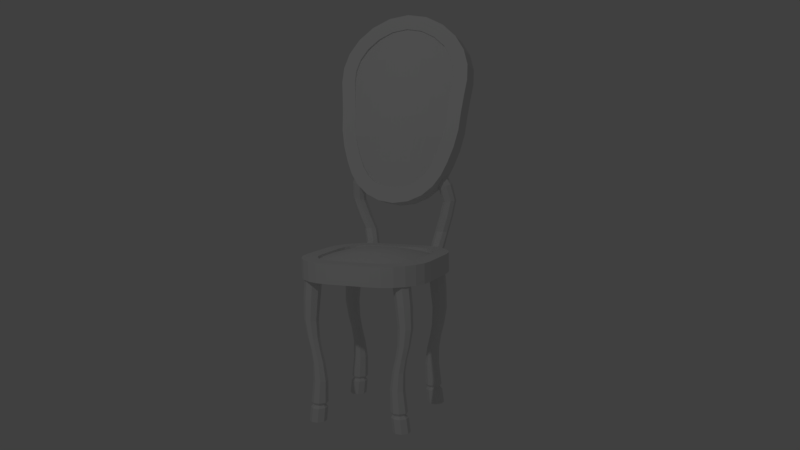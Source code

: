 # Source: tuoli.blend  (saved by Blender 2.77.0; exported with 4.5.12 LTS)
import bpy
from mathutils import Matrix  # noqa: F401  (used for matrix-valued properties, if any)

bpy.ops.wm.read_factory_settings(use_empty=True)
scene = bpy.context.scene
scene.name = 'Scene'

# ---- collections
col_collection_1 = bpy.data.collections.new('Collection 1'); scene.collection.children.link(col_collection_1)

# ---- materials (node trees are filled in below, after node groups)
mat_material = bpy.data.materials.new('Material')
mat_material.alpha_threshold = 0.0
mat_material.use_transparent_shadow = False
mat_material.roughness = 0.5
mat_material.line_color = (0.0, 0.0, 0.0, 1.0)

# ---- material node trees

# ---- world
world_world = bpy.data.worlds.new('World'); scene.world = world_world
world_world.color = (0.05088, 0.05088, 0.05088)
world_world.use_sun_shadow = False
world_world.sun_shadow_jitter_overblur = 0.0
world_world.cycles.sampling_method = 'MANUAL'

# ---- cameras
cam_camera = bpy.data.cameras.new('Camera')
cam_camera.clip_end = 100.0
cam_camera.lens = 35.0
cam_camera.sensor_width = 32.0
cam_camera.sensor_height = 18.0
cam_camera.ortho_scale = 7.314
cam_camera.dof.focus_distance = 0.0
cam_camera.dof.aperture_fstop = 128.0

# ---- lights
light_lamp = bpy.data.lights.new('Lamp', 'POINT')
light_lamp.transmission_factor = 0.0
light_lamp.cutoff_distance = 30.0
light_lamp.energy = 100.0
light_lamp.shadow_buffer_clip_start = 1.001
light_lamp.shadow_soft_size = 0.1
light_lamp.shadow_maximum_resolution = 0.006
light_lamp.use_absolute_resolution = True

# ---- meshes
me_grid_001 = bpy.data.meshes.new('Grid.001')
me_grid_001.from_pydata([(-0.4503, -1.693, 0.004893), (-0.3503, -1.693, 0.01668), (-0.2502, -1.693, 0.02771), (-0.1501, -1.693, 0.0355), (-0.05004, -1.693, 0.0383), (0.05004, -1.693, 0.0383), (0.1501, -1.693, 0.0355), (0.2502, -1.693, 0.02771), (0.3503, -1.693, 0.01668), (0.4503, -1.693, 0.004893), (-0.5947, -1.485, 0.01413), (-0.463, -1.484, 0.03543), (-0.3311, -1.484, 0.05476), (-0.1988, -1.484, 0.06828), (-0.06629, -1.484, 0.07315), (0.06629, -1.484, 0.07315), (0.1988, -1.484, 0.06828), (0.3311, -1.484, 0.05476), (0.463, -1.484, 0.03543), (0.5947, -1.485, 0.01413), (-0.8762, -1.08, 0.03064), (-0.6824, -1.079, 0.06899), (-0.4881, -1.078, 0.1035), (-0.2932, -1.077, 0.1279), (-0.09778, -1.077, 0.1368), (0.09778, -1.077, 0.1368), (0.2932, -1.077, 0.1279), (0.4881, -1.078, 0.1035), (0.6824, -1.079, 0.06899), (0.8762, -1.08, 0.03064), (-1.068, -0.5723, 0.05042), (-0.8308, -0.5719, 0.1028), (-0.5936, -0.5715, 0.1501), (-0.3563, -0.5712, 0.1839), (-0.1188, -0.5711, 0.1965), (0.1188, -0.5711, 0.1965), (0.3563, -0.5712, 0.1839), (0.5936, -0.5715, 0.1501), (0.8308, -0.5719, 0.1028), (1.068, -0.5723, 0.05042), (-1.076, -0.1881, 0.0573), (-0.8365, -0.1881, 0.1121), (-0.5975, -0.1881, 0.1617), (-0.3585, -0.1881, 0.1976), (-0.1195, -0.1881, 0.2114), (0.1195, -0.1881, 0.2114), (0.3585, -0.1881, 0.1976), (0.5975, -0.1881, 0.1617), (0.8365, -0.1881, 0.1121), (1.076, -0.1881, 0.0573), (-1.076, 0.1881, 0.0573), (-0.8365, 0.1881, 0.1121), (-0.5975, 0.1881, 0.1617), (-0.3585, 0.1881, 0.1976), (-0.1195, 0.1881, 0.2114), (0.1195, 0.1881, 0.2114), (0.3585, 0.1881, 0.1976), (0.5975, 0.1881, 0.1617), (0.8365, 0.1881, 0.1121), (1.076, 0.1881, 0.0573), (-1.076, 0.5642, 0.0506), (-0.8365, 0.5642, 0.1034), (-0.5975, 0.5642, 0.1509), (-0.3585, 0.5642, 0.1849), (-0.1195, 0.5642, 0.1976), (0.1195, 0.5642, 0.1976), (0.3585, 0.5642, 0.1849), (0.5975, 0.5642, 0.1509), (0.8365, 0.5642, 0.1034), (1.076, 0.5642, 0.0506), (-1.076, 0.9403, 0.03201), (-0.8365, 0.9403, 0.07901), (-0.5975, 0.9403, 0.1212), (-0.3585, 0.9403, 0.1509), (-0.1195, 0.9403, 0.1617), (0.1195, 0.9403, 0.1617), (0.3585, 0.9403, 0.1509), (0.5975, 0.9403, 0.1212), (0.8365, 0.9403, 0.07901), (1.076, 0.9403, 0.03201), (-0.8161, 1.407, 0.01023), (-0.6357, 1.407, 0.03947), (-0.4548, 1.406, 0.06602), (-0.2732, 1.406, 0.08462), (-0.09111, 1.406, 0.09132), (0.09111, 1.406, 0.09132), (0.2732, 1.406, 0.08462), (0.4548, 1.406, 0.06602), (0.6357, 1.407, 0.03947), (0.8161, 1.407, 0.01023), (-0.4606, 1.693, 0.004441), (-0.3583, 1.693, 0.0165), (-0.2559, 1.693, 0.02778), (-0.1535, 1.693, 0.03575), (-0.05118, 1.693, 0.03862), (0.05118, 1.693, 0.03862), (0.1535, 1.693, 0.03575), (0.2559, 1.693, 0.02778), (0.3583, 1.693, 0.0165), (0.4606, 1.693, 0.004441)], [], [(0, 1, 11, 10), (1, 2, 12, 11), (2, 3, 13, 12), (3, 4, 14, 13), (4, 5, 15, 14), (5, 6, 16, 15), (6, 7, 17, 16), (7, 8, 18, 17), (8, 9, 19, 18), (10, 11, 21, 20), (11, 12, 22, 21), (12, 13, 23, 22), (13, 14, 24, 23), (14, 15, 25, 24), (15, 16, 26, 25), (16, 17, 27, 26), (17, 18, 28, 27), (18, 19, 29, 28), (20, 21, 31, 30), (21, 22, 32, 31), (22, 23, 33, 32), (23, 24, 34, 33), (24, 25, 35, 34), (25, 26, 36, 35), (26, 27, 37, 36), (27, 28, 38, 37), (28, 29, 39, 38), (30, 31, 41, 40), (31, 32, 42, 41), (32, 33, 43, 42), (33, 34, 44, 43), (34, 35, 45, 44), (35, 36, 46, 45), (36, 37, 47, 46), (37, 38, 48, 47), (38, 39, 49, 48), (40, 41, 51, 50), (41, 42, 52, 51), (42, 43, 53, 52), (43, 44, 54, 53), (44, 45, 55, 54), (45, 46, 56, 55), (46, 47, 57, 56), (47, 48, 58, 57), (48, 49, 59, 58), (50, 51, 61, 60), (51, 52, 62, 61), (52, 53, 63, 62), (53, 54, 64, 63), (54, 55, 65, 64), (55, 56, 66, 65), (56, 57, 67, 66), (57, 58, 68, 67), (58, 59, 69, 68), (60, 61, 71, 70), (61, 62, 72, 71), (62, 63, 73, 72), (63, 64, 74, 73), (64, 65, 75, 74), (65, 66, 76, 75), (66, 67, 77, 76), (67, 68, 78, 77), (68, 69, 79, 78), (70, 71, 81, 80), (71, 72, 82, 81), (72, 73, 83, 82), (73, 74, 84, 83), (74, 75, 85, 84), (75, 76, 86, 85), (76, 77, 87, 86), (77, 78, 88, 87), (78, 79, 89, 88), (80, 81, 91, 90), (81, 82, 92, 91), (82, 83, 93, 92), (83, 84, 94, 93), (84, 85, 95, 94), (85, 86, 96, 95), (86, 87, 97, 96), (87, 88, 98, 97), (88, 89, 99, 98)])
me_grid_001.use_remesh_preserve_volume = False
me_grid_001.use_remesh_preserve_attributes = False
me_grid_001.use_mirror_vertex_groups = False
me_grid_001.update()
me_cylinder = bpy.data.meshes.new('Cylinder')
me_cylinder.from_pydata([(-1.002e-07, -0.1573, -0.2194), (7.105e-15, 0.1573, -0.4491), (0.1824, -0.1573, -0.1937), (0.246, 0.1573, -0.4144), (0.3403, -0.1573, -0.123), (0.4624, 0.1573, -0.3175), (0.4628, -0.1573, -0.01993), (0.6318, 0.1573, -0.175), (0.5542, -0.1573, 0.1098), (0.7527, 0.1573, -0.003208), (0.6294, -0.1573, 0.2776), (0.8411, 0.1573, 0.1938), (0.7043, -0.1573, 0.4946), (0.9239, 0.1573, 0.4337), (0.7551, -0.1573, 0.7343), (0.9808, 0.1573, 0.7019), (0.7755, -0.1573, 1.002), (1.002, 0.1573, 0.9815), (0.8037, -0.1573, 1.265), (1.03, 0.1573, 1.239), (0.8329, -0.1573, 1.492), (1.061, 0.1573, 1.483), (0.8238, -0.1573, 1.676), (1.049, 0.1573, 1.719), (0.7655, -0.1573, 1.849), (0.9709, 0.1573, 1.952), (0.6475, -0.1573, 2.02), (0.8178, 0.1573, 2.174), (0.4686, -0.1573, 2.172), (0.5934, 0.1573, 2.365), (0.2448, -0.1573, 2.279), (0.3125, 0.1573, 2.499), (-1.523e-07, -0.1573, 2.317), (-3.258e-07, 0.1573, 2.547), (-0.2448, -0.1573, 2.279), (-0.3125, 0.1573, 2.499), (-0.4686, -0.1573, 2.172), (-0.5934, 0.1573, 2.365), (-0.6475, -0.1573, 2.02), (-0.8178, 0.1573, 2.174), (-0.7655, -0.1573, 1.849), (-0.9709, 0.1573, 1.952), (-0.8238, -0.1573, 1.676), (-1.049, 0.1573, 1.719), (-0.8329, -0.1573, 1.492), (-1.061, 0.1573, 1.483), (-0.8037, -0.1573, 1.265), (-1.03, 0.1573, 1.239), (-0.7755, -0.1573, 1.002), (-1.002, 0.1573, 0.9815), (-0.7551, -0.1573, 0.7343), (-0.9808, 0.1573, 0.7019), (-0.7043, -0.1573, 0.4946), (-0.9239, 0.1573, 0.4337), (-0.6294, -0.1573, 0.2776), (-0.8411, 0.1573, 0.1938), (-0.5542, -0.1573, 0.1098), (-0.7527, 0.1573, -0.003209), (-0.4628, -0.1573, -0.01993), (-0.6318, 0.1573, -0.175), (-0.3403, -0.1573, -0.123), (-0.4624, 0.1573, -0.3175), (-0.1824, -0.1573, -0.1937), (-0.246, 0.1573, -0.4144), (7.105e-15, -0.1573, -0.4491), (0.246, -0.1573, -0.4144), (0.4624, -0.1573, -0.3175), (0.6318, -0.1573, -0.175), (0.7527, -0.1573, -0.003208), (0.8411, -0.1573, 0.1938), (0.9239, -0.1573, 0.4337), (0.9808, -0.1573, 0.7019), (1.002, -0.1573, 0.9815), (1.03, -0.1573, 1.239), (1.061, -0.1573, 1.483), (1.049, -0.1573, 1.719), (0.9709, -0.1573, 1.952), (0.8178, -0.1573, 2.174), (0.5934, -0.1573, 2.365), (0.3125, -0.1573, 2.499), (-3.258e-07, -0.1573, 2.547), (-0.3125, -0.1573, 2.499), (-0.5934, -0.1573, 2.365), (-0.8178, -0.1573, 2.174), (-0.9709, -0.1573, 1.952), (-1.049, -0.1573, 1.719), (-1.061, -0.1573, 1.483), (-1.03, -0.1573, 1.239), (-1.002, -0.1573, 0.9815), (-0.9808, -0.1573, 0.7019), (-0.9239, -0.1573, 0.4337), (-0.8411, -0.1573, 0.1938), (-0.7527, -0.1573, -0.003209), (-0.6318, -0.1573, -0.175), (-0.4624, -0.1573, -0.3175), (-0.246, -0.1573, -0.4144), (-1.005e-07, -0.06203, -0.2194), (0.1824, -0.06203, -0.1937), (0.3403, -0.06203, -0.123), (0.4628, -0.06203, -0.01993), (0.5542, -0.06203, 0.1098), (0.6294, -0.06203, 0.2776), (0.7043, -0.06203, 0.4946), (0.7551, -0.06203, 0.7343), (0.7755, -0.06203, 1.002), (0.8037, -0.06203, 1.265), (0.8329, -0.06203, 1.492), (0.8238, -0.06203, 1.676), (0.7655, -0.06203, 1.849), (0.6475, -0.06203, 2.02), (0.4686, -0.06203, 2.172), (0.2448, -0.06203, 2.279), (-1.525e-07, -0.06203, 2.317), (-0.2448, -0.06203, 2.279), (-0.4686, -0.06203, 2.172), (-0.6475, -0.06203, 2.02), (-0.7655, -0.06203, 1.849), (-0.8238, -0.06203, 1.676), (-0.8329, -0.06203, 1.492), (-0.8037, -0.06203, 1.265), (-0.7755, -0.06203, 1.002), (-0.7551, -0.06203, 0.7343), (-0.7043, -0.06203, 0.4946), (-0.6294, -0.06203, 0.2776), (-0.5542, -0.06203, 0.1098), (-0.4628, -0.06203, -0.01993), (-0.3403, -0.06203, -0.123), (-0.1824, -0.06203, -0.1937)], [], [(64, 1, 3, 65), (65, 3, 5, 66), (66, 5, 7, 67), (67, 7, 9, 68), (68, 9, 11, 69), (69, 11, 13, 70), (70, 13, 15, 71), (71, 15, 17, 72), (72, 17, 19, 73), (73, 19, 21, 74), (74, 21, 23, 75), (75, 23, 25, 76), (76, 25, 27, 77), (77, 27, 29, 78), (78, 29, 31, 79), (79, 31, 33, 80), (80, 33, 35, 81), (81, 35, 37, 82), (82, 37, 39, 83), (83, 39, 41, 84), (84, 41, 43, 85), (85, 43, 45, 86), (86, 45, 47, 87), (87, 47, 49, 88), (88, 49, 51, 89), (89, 51, 53, 90), (90, 53, 55, 91), (91, 55, 57, 92), (92, 57, 59, 93), (93, 59, 61, 94), (3, 1, 63, 61, 59, 57, 55, 53, 51, 49, 47, 45, 43, 41, 39, 37, 35, 33, 31, 29, 27, 25, 23, 21, 19, 17, 15, 13, 11, 9, 7, 5), (94, 61, 63, 95), (95, 63, 1, 64), (34, 36, 114, 113), (2, 0, 64, 65), (4, 2, 65, 66), (6, 4, 66, 67), (8, 6, 67, 68), (10, 8, 68, 69), (12, 10, 69, 70), (14, 12, 70, 71), (16, 14, 71, 72), (18, 16, 72, 73), (20, 18, 73, 74), (22, 20, 74, 75), (24, 22, 75, 76), (26, 24, 76, 77), (28, 26, 77, 78), (30, 28, 78, 79), (32, 30, 79, 80), (34, 32, 80, 81), (36, 34, 81, 82), (38, 36, 82, 83), (40, 38, 83, 84), (42, 40, 84, 85), (44, 42, 85, 86), (46, 44, 86, 87), (48, 46, 87, 88), (50, 48, 88, 89), (52, 50, 89, 90), (54, 52, 90, 91), (56, 54, 91, 92), (58, 56, 92, 93), (60, 58, 93, 94), (62, 60, 94, 95), (0, 62, 95, 64), (96, 97, 98, 99, 100, 101, 102, 103, 104, 105, 106, 107, 108, 109, 110, 111, 112, 113, 114, 115, 116, 117, 118, 119, 120, 121, 122, 123, 124, 125, 126, 127), (8, 10, 101, 100), (62, 0, 96, 127), (36, 38, 115, 114), (10, 12, 102, 101), (38, 40, 116, 115), (12, 14, 103, 102), (40, 42, 117, 116), (14, 16, 104, 103), (42, 44, 118, 117), (16, 18, 105, 104), (44, 46, 119, 118), (18, 20, 106, 105), (46, 48, 120, 119), (20, 22, 107, 106), (48, 50, 121, 120), (22, 24, 108, 107), (50, 52, 122, 121), (24, 26, 109, 108), (52, 54, 123, 122), (26, 28, 110, 109), (0, 2, 97, 96), (54, 56, 124, 123), (28, 30, 111, 110), (2, 4, 98, 97), (56, 58, 125, 124), (30, 32, 112, 111), (4, 6, 99, 98), (58, 60, 126, 125), (32, 34, 113, 112), (6, 8, 100, 99), (60, 62, 127, 126)])
me_cylinder.use_remesh_preserve_volume = False
me_cylinder.use_remesh_preserve_attributes = False
me_cylinder.use_mirror_vertex_groups = False
me_cylinder.update()
me_cube_002 = bpy.data.meshes.new('Cube.002')
me_cube_002.from_pydata([(0.7402, 0.1686, 0.7528), (0.8337, 0.1152, 1.049), (0.7891, 0.01564, 1.331), (0.8493, -0.04872, 1.349), (0.8966, 0.05087, 1.059), (0.8044, 0.105, 0.7556), (0.6992, 0.1535, 0.4723), (0.6388, 0.1018, 0.2202), (0.6152, -0.1197, 0.0838), (0.5465, -0.08295, 0.03097), (0.6612, -0.04801, 1.542), (0.7077, -0.1124, 1.582), (0.5438, -0.02666, -0.04997), (0.6082, 0.01009, -0.1028), (0.7116, 0.1149, 1.585), (0.6629, 0.05057, 1.543), (0.7932, -0.08295, 0.03097), (0.7331, -0.1197, 0.0838), (0.7969, -0.1124, 1.659), (0.8477, -0.04801, 1.703), (0.7261, 0.01009, -0.1028), (0.7905, -0.02666, -0.04997), (0.8494, 0.05057, 1.704), (0.8007, 0.1149, 1.662), (0.6316, 0.2169, 0.4554), (0.5661, 0.1543, 0.1755), (0.8508, 0.1786, 1.349), (0.8915, 0.2782, 1.058), (0.7977, 0.33, 0.7554), (0.686, 0.3652, 0.4236), (0.6151, 0.2825, 0.06802), (0.556, 0.2311, 0.111), (0.6248, 0.3085, 0.4336), (0.737, 0.266, 0.7531), (0.8314, 0.2138, 1.049), (0.7921, 0.1142, 1.332), (1.027, 0.1142, 1.401), (1.069, 0.2138, 1.084), (0.9808, 0.266, 0.7613), (0.8714, 0.3085, 0.4336), (0.8027, 0.2311, 0.111), (0.733, 0.2825, 0.06802), (0.8039, 0.3652, 0.4236), (0.9151, 0.33, 0.7591), (1.006, 0.2782, 1.075), (0.9634, 0.1786, 1.382), (0.9632, -0.04872, 1.383), (1.014, 0.05087, 1.079), (0.9221, 0.105, 0.7603), (0.8171, 0.1535, 0.4723), (0.7567, 0.1018, 0.2202), (0.8128, 0.1543, 0.1755), (0.8783, 0.2169, 0.4554), (0.9842, 0.1686, 0.7619), (1.074, 0.1152, 1.087), (1.025, 0.01564, 1.401), (0.5452, -0.1913, 0.02755), (0.6143, -0.195, 0.09181), (0.6082, -0.182, -0.1351), (0.5438, -0.1857, -0.07088), (0.7905, -0.1857, -0.07088), (0.7261, -0.182, -0.1351), (0.7323, -0.195, 0.09181), (0.7918, -0.1913, 0.02755), (0.4658, -0.1124, 1.719), (0.4314, -0.04801, 1.668), (0.4326, 0.05057, 1.67), (0.4687, 0.1149, 1.723), (0.5347, 0.1149, 1.821), (0.5707, 0.05057, 1.874), (0.5695, -0.04801, 1.873), (0.5319, -0.1124, 1.817)], [], [(16, 17, 62, 63), (40, 51, 16, 21), (10, 15, 35, 2), (23, 14, 67, 68), (50, 7, 8, 17), (30, 41, 20, 13), (3, 11, 10, 2), (30, 13, 12, 31), (40, 21, 20, 41), (50, 17, 16, 51), (25, 31, 12, 9), (2, 35, 34, 1), (1, 34, 33, 0), (0, 33, 32, 24), (24, 32, 31, 25), (18, 46, 55, 19), (46, 47, 54, 55), (47, 48, 53, 54), (48, 49, 52, 53), (49, 50, 51, 52), (22, 36, 45, 23), (36, 37, 44, 45), (37, 38, 43, 44), (38, 39, 42, 43), (39, 40, 41, 42), (14, 26, 35, 15), (26, 27, 34, 35), (27, 28, 33, 34), (28, 29, 32, 33), (29, 30, 31, 32), (8, 7, 25, 9), (7, 6, 24, 25), (6, 5, 0, 24), (5, 4, 1, 0), (4, 3, 2, 1), (14, 23, 45, 26), (26, 45, 44, 27), (27, 44, 43, 28), (28, 43, 42, 29), (29, 42, 41, 30), (18, 11, 3, 46), (46, 3, 4, 47), (47, 4, 5, 48), (48, 5, 6, 49), (49, 6, 7, 50), (22, 19, 55, 36), (36, 55, 54, 37), (37, 54, 53, 38), (38, 53, 52, 39), (39, 52, 51, 40), (57, 56, 59, 58, 61, 60, 63, 62), (20, 21, 60, 61), (13, 20, 61, 58), (9, 12, 59, 56), (12, 13, 58, 59), (8, 9, 56, 57), (21, 16, 63, 60), (17, 8, 57, 62), (27, 34, 1, 4, 47, 54, 37, 44), (71, 70, 69, 68, 67, 66, 65, 64), (18, 19, 70, 71), (11, 18, 71, 64), (22, 23, 68, 69), (14, 15, 66, 67), (10, 11, 64, 65), (19, 22, 69, 70), (15, 10, 65, 66)])
me_cube_002.use_remesh_preserve_volume = False
me_cube_002.use_remesh_preserve_attributes = False
me_cube_002.use_mirror_vertex_groups = False
me_cube_002.update()
me_grid = bpy.data.meshes.new('Grid')
me_grid.from_pydata([(-0.9677, -0.9677, -0.06402), (-0.7526, -0.9677, -0.03588), (-0.5376, -0.9677, -0.009524), (-0.3226, -0.9677, 0.00907), (-0.1075, -0.9677, 0.01577), (0.1075, -0.9677, 0.01577), (0.3226, -0.9677, 0.00907), (0.5376, -0.9677, -0.009524), (0.7526, -0.9677, -0.03588), (0.9677, -0.9677, -0.06402), (-0.9677, -0.7526, -0.03588), (-0.7526, -0.7526, 0.002626), (-0.5376, -0.7526, 0.03748), (-0.3226, -0.7526, 0.06182), (-0.1075, -0.7526, 0.07058), (0.1075, -0.7526, 0.07058), (0.3226, -0.7526, 0.06182), (0.5376, -0.7526, 0.03748), (0.7526, -0.7526, 0.002626), (0.9677, -0.7526, -0.03588), (-0.9677, -0.5376, -0.009524), (-0.7526, -0.5376, 0.03748), (-0.5376, -0.5376, 0.07969), (-0.3226, -0.5376, 0.1094), (-0.1075, -0.5376, 0.1201), (0.1075, -0.5376, 0.1201), (0.3226, -0.5376, 0.1094), (0.5376, -0.5376, 0.07969), (0.7526, -0.5376, 0.03748), (0.9677, -0.5376, -0.009524), (-0.9677, -0.3226, 0.00907), (-0.7526, -0.3226, 0.06182), (-0.5376, -0.3226, 0.1094), (-0.3226, -0.3226, 0.1434), (-0.1075, -0.3226, 0.156), (0.1075, -0.3226, 0.156), (0.3226, -0.3226, 0.1434), (0.5376, -0.3226, 0.1094), (0.7526, -0.3226, 0.06182), (0.9677, -0.3226, 0.00907), (-0.9677, -0.1075, 0.01577), (-0.7526, -0.1075, 0.07058), (-0.5376, -0.1075, 0.1201), (-0.3226, -0.1075, 0.156), (-0.1075, -0.1075, 0.1699), (0.1075, -0.1075, 0.1699), (0.3226, -0.1075, 0.156), (0.5376, -0.1075, 0.1201), (0.7526, -0.1075, 0.07058), (0.9677, -0.1075, 0.01577), (-0.9677, 0.1075, 0.01577), (-0.7526, 0.1075, 0.07058), (-0.5376, 0.1075, 0.1201), (-0.3226, 0.1075, 0.156), (-0.1075, 0.1075, 0.1699), (0.1075, 0.1075, 0.1699), (0.3226, 0.1075, 0.156), (0.5376, 0.1075, 0.1201), (0.7526, 0.1075, 0.07058), (0.9677, 0.1075, 0.01577), (-0.9677, 0.3226, 0.00907), (-0.7526, 0.3226, 0.06182), (-0.5376, 0.3226, 0.1094), (-0.3226, 0.3226, 0.1434), (-0.1075, 0.3226, 0.156), (0.1075, 0.3226, 0.156), (0.3226, 0.3226, 0.1434), (0.5376, 0.3226, 0.1094), (0.7526, 0.3226, 0.06182), (0.9677, 0.3226, 0.00907), (-0.9677, 0.5376, -0.009524), (-0.7526, 0.5376, 0.03748), (-0.5376, 0.5376, 0.07969), (-0.3226, 0.5376, 0.1094), (-0.1075, 0.5376, 0.1201), (0.1075, 0.5376, 0.1201), (0.3226, 0.5376, 0.1094), (0.5376, 0.5376, 0.07969), (0.7526, 0.5376, 0.03748), (0.9677, 0.5376, -0.009524), (-0.9677, 0.7526, -0.03588), (-0.7526, 0.7526, 0.002626), (-0.5376, 0.7526, 0.03748), (-0.3226, 0.7526, 0.06182), (-0.1075, 0.7526, 0.07058), (0.1075, 0.7526, 0.07058), (0.3226, 0.7526, 0.06182), (0.5376, 0.7526, 0.03748), (0.7526, 0.7526, 0.002626), (0.9677, 0.7526, -0.03588), (-0.9677, 0.9677, -0.06402), (-0.7526, 0.9677, -0.03588), (-0.5376, 0.9677, -0.009524), (-0.3226, 0.9677, 0.00907), (-0.1075, 0.9677, 0.01577), (0.1075, 0.9677, 0.01577), (0.3226, 0.9677, 0.00907), (0.5376, 0.9677, -0.009524), (0.7526, 0.9677, -0.03588), (0.9677, 0.9677, -0.06402)], [], [(0, 1, 11, 10), (1, 2, 12, 11), (2, 3, 13, 12), (3, 4, 14, 13), (4, 5, 15, 14), (5, 6, 16, 15), (6, 7, 17, 16), (7, 8, 18, 17), (8, 9, 19, 18), (10, 11, 21, 20), (11, 12, 22, 21), (12, 13, 23, 22), (13, 14, 24, 23), (14, 15, 25, 24), (15, 16, 26, 25), (16, 17, 27, 26), (17, 18, 28, 27), (18, 19, 29, 28), (20, 21, 31, 30), (21, 22, 32, 31), (22, 23, 33, 32), (23, 24, 34, 33), (24, 25, 35, 34), (25, 26, 36, 35), (26, 27, 37, 36), (27, 28, 38, 37), (28, 29, 39, 38), (30, 31, 41, 40), (31, 32, 42, 41), (32, 33, 43, 42), (33, 34, 44, 43), (34, 35, 45, 44), (35, 36, 46, 45), (36, 37, 47, 46), (37, 38, 48, 47), (38, 39, 49, 48), (40, 41, 51, 50), (41, 42, 52, 51), (42, 43, 53, 52), (43, 44, 54, 53), (44, 45, 55, 54), (45, 46, 56, 55), (46, 47, 57, 56), (47, 48, 58, 57), (48, 49, 59, 58), (50, 51, 61, 60), (51, 52, 62, 61), (52, 53, 63, 62), (53, 54, 64, 63), (54, 55, 65, 64), (55, 56, 66, 65), (56, 57, 67, 66), (57, 58, 68, 67), (58, 59, 69, 68), (60, 61, 71, 70), (61, 62, 72, 71), (62, 63, 73, 72), (63, 64, 74, 73), (64, 65, 75, 74), (65, 66, 76, 75), (66, 67, 77, 76), (67, 68, 78, 77), (68, 69, 79, 78), (70, 71, 81, 80), (71, 72, 82, 81), (72, 73, 83, 82), (73, 74, 84, 83), (74, 75, 85, 84), (75, 76, 86, 85), (76, 77, 87, 86), (77, 78, 88, 87), (78, 79, 89, 88), (80, 81, 91, 90), (81, 82, 92, 91), (82, 83, 93, 92), (83, 84, 94, 93), (84, 85, 95, 94), (85, 86, 96, 95), (86, 87, 97, 96), (87, 88, 98, 97), (88, 89, 99, 98)])
me_grid.use_remesh_preserve_volume = False
me_grid.use_remesh_preserve_attributes = False
me_grid.use_mirror_vertex_groups = False
me_grid.update()
me_cube_001 = bpy.data.meshes.new('Cube.001')
me_cube_001.from_pydata([(-0.4077, -1.217, -0.1596), (-1.217, -0.4077, -0.1596), (-0.6171, -1.189, -0.1596), (-0.8123, -1.109, -0.1596), (-0.9799, -0.9799, -0.1596), (-1.109, -0.8123, -0.1596), (-1.189, -0.6171, -0.1596), (-0.9297, -0.3888, 0.2024), (-0.3888, -0.9297, 0.2024), (-0.9096, -0.5421, 0.2024), (-0.8576, -0.6675, 0.2024), (-0.7751, -0.7751, 0.2024), (-0.6675, -0.8576, 0.2024), (-0.5421, -0.9096, 0.2024), (-1.217, 0.4077, -0.1596), (-0.4077, 1.217, -0.1596), (-1.189, 0.6171, -0.1596), (-1.109, 0.8123, -0.1596), (-0.9799, 0.9799, -0.1596), (-0.8123, 1.109, -0.1596), (-0.6171, 1.189, -0.1596), (-0.3888, 0.9297, 0.2024), (-0.9297, 0.3888, 0.2024), (-0.5421, 0.9096, 0.2024), (-0.6675, 0.8576, 0.2024), (-0.7751, 0.7751, 0.2024), (-0.8576, 0.6675, 0.2024), (-0.9096, 0.5421, 0.2024), (1.217, -0.4077, -0.1596), (0.4077, -1.217, -0.1596), (1.189, -0.6171, -0.1596), (1.109, -0.8123, -0.1596), (0.9799, -0.9799, -0.1596), (0.8123, -1.109, -0.1596), (0.6171, -1.189, -0.1596), (0.3888, -0.9297, 0.2024), (0.9297, -0.3888, 0.2024), (0.5421, -0.9096, 0.2024), (0.6675, -0.8576, 0.2024), (0.7751, -0.7751, 0.2024), (0.8576, -0.6675, 0.2024), (0.9096, -0.5421, 0.2024), (0.4077, 1.217, -0.1596), (1.217, 0.4077, -0.1596), (0.6171, 1.189, -0.1596), (0.8123, 1.109, -0.1596), (0.9799, 0.9799, -0.1596), (1.109, 0.8123, -0.1596), (1.189, 0.6171, -0.1596), (0.9297, 0.3888, 0.2024), (0.3888, 0.9297, 0.2024), (0.9096, 0.5421, 0.2024), (0.8576, 0.6675, 0.2024), (0.7751, 0.7751, 0.2024), (0.6675, 0.8576, 0.2024), (0.5421, 0.9096, 0.2024), (-0.4077, -1.217, 0.2024), (-0.6171, -1.189, 0.2024), (-0.8123, -1.109, 0.2024), (-0.9799, -0.9799, 0.2024), (-1.109, -0.8123, 0.2024), (-1.189, -0.6171, 0.2024), (-1.217, -0.4077, 0.2024), (-0.6171, 1.189, 0.2024), (-0.4077, 1.217, 0.2024), (-0.8123, 1.109, 0.2024), (-0.9799, 0.9799, 0.2024), (-1.109, 0.8123, 0.2024), (-1.189, 0.6171, 0.2024), (-1.217, 0.4077, 0.2024), (1.189, 0.6171, 0.2024), (1.217, 0.4077, 0.2024), (1.109, 0.8123, 0.2024), (0.9799, 0.9799, 0.2024), (0.8123, 1.109, 0.2024), (0.6171, 1.189, 0.2024), (0.4077, 1.217, 0.2024), (0.6171, -1.189, 0.2024), (0.4077, -1.217, 0.2024), (0.8123, -1.109, 0.2024), (0.9799, -0.9799, 0.2024), (1.109, -0.8123, 0.2024), (1.189, -0.6171, 0.2024), (1.217, -0.4077, 0.2024), (-0.5421, -0.9096, 0.07507), (-0.6675, -0.8576, 0.07507), (-0.5421, 0.9096, 0.07507), (-0.3888, 0.9297, 0.07507), (0.9096, 0.5421, 0.07507), (0.9297, 0.3888, 0.07507), (0.3888, 0.9297, 0.07507), (0.5421, -0.9096, 0.07507), (0.3888, -0.9297, 0.07507), (0.7751, -0.7751, 0.07507), (0.8576, -0.6675, 0.07507), (-0.3888, -0.9297, 0.07507), (-0.7751, -0.7751, 0.07507), (-0.8576, -0.6675, 0.07507), (-0.9096, -0.5421, 0.07507), (-0.9297, -0.3888, 0.07507), (-0.6675, 0.8576, 0.07507), (-0.7751, 0.7751, 0.07507), (-0.8576, 0.6675, 0.07507), (-0.9096, 0.5421, 0.07507), (-0.9297, 0.3888, 0.07507), (0.8576, 0.6675, 0.07507), (0.7751, 0.7751, 0.07507), (0.6675, 0.8576, 0.07507), (0.5421, 0.9096, 0.07507), (0.6675, -0.8576, 0.07507), (0.9096, -0.5421, 0.07507), (0.9297, -0.3888, 0.07507)], [], [(0, 2, 3, 4, 5, 6, 1, 14, 16, 17, 18, 19, 20, 15, 42, 44, 45, 46, 47, 48, 43, 28, 30, 31, 32, 33, 34, 29), (71, 83, 28, 43), (38, 39, 93, 109), (78, 56, 0, 29), (64, 76, 42, 15), (0, 56, 57, 2), (2, 57, 58, 3), (3, 58, 59, 4), (4, 59, 60, 5), (5, 60, 61, 6), (6, 61, 62, 1), (64, 15, 20, 63), (63, 20, 19, 65), (65, 19, 18, 66), (66, 18, 17, 67), (67, 17, 16, 68), (68, 16, 14, 69), (71, 43, 48, 70), (70, 48, 47, 72), (72, 47, 46, 73), (73, 46, 45, 74), (74, 45, 44, 75), (75, 44, 42, 76), (78, 29, 34, 77), (77, 34, 33, 79), (79, 33, 32, 80), (80, 32, 31, 81), (81, 31, 30, 82), (82, 30, 28, 83), (62, 69, 14, 1), (8, 13, 57, 56), (13, 12, 58, 57), (12, 11, 59, 58), (11, 10, 60, 59), (10, 9, 61, 60), (9, 7, 62, 61), (23, 21, 64, 63), (24, 23, 63, 65), (25, 24, 65, 66), (26, 25, 66, 67), (27, 26, 67, 68), (22, 27, 68, 69), (51, 49, 71, 70), (52, 51, 70, 72), (53, 52, 72, 73), (54, 53, 73, 74), (55, 54, 74, 75), (50, 55, 75, 76), (37, 35, 78, 77), (38, 37, 77, 79), (39, 38, 79, 80), (40, 39, 80, 81), (41, 40, 81, 82), (36, 41, 82, 83), (7, 22, 69, 62), (35, 8, 56, 78), (49, 36, 83, 71), (21, 50, 76, 64), (23, 24, 100, 86), (39, 40, 94, 93), (24, 25, 101, 100), (40, 41, 110, 94), (25, 26, 102, 101), (41, 36, 111, 110), (26, 27, 103, 102), (22, 7, 99, 104), (27, 22, 104, 103), (8, 35, 92, 95), (49, 51, 88, 89), (36, 49, 89, 111), (51, 52, 105, 88), (13, 8, 95, 84), (50, 21, 87, 90), (52, 53, 106, 105), (12, 13, 84, 85), (53, 54, 107, 106), (11, 12, 85, 96), (54, 55, 108, 107), (10, 11, 96, 97), (55, 50, 90, 108), (9, 10, 97, 98), (35, 37, 91, 92), (7, 9, 98, 99), (37, 38, 109, 91), (21, 23, 86, 87), (92, 91, 109, 93, 94, 110, 111, 89, 88, 105, 106, 107, 108, 90, 87, 86, 100, 101, 102, 103, 104, 99, 98, 97, 96, 85, 84, 95)])
me_cube_001.use_remesh_preserve_volume = False
me_cube_001.use_remesh_preserve_attributes = False
me_cube_001.use_mirror_vertex_groups = False
me_cube_001.update()
me_cube = bpy.data.meshes.new('Cube')
me_cube.from_pydata([(1.035, -0.7922, 2.262), (0.9496, -0.7073, 2.262), (0.9672, -0.7245, 1.868), (0.9248, -0.7436, 1.547), (0.8693, -0.7526, 1.311), (0.8237, -0.7436, 1.074), (0.8046, -0.7245, 0.7531), (0.8384, -0.7073, 0.3588), (0.8833, -0.7026, 0.0002853), (0.971, -0.7904, 0.0002853), (0.971, -0.9083, 0.0002853), (0.8833, -0.996, 0.0002853), (0.7654, -0.996, 0.0002853), (0.6777, -0.9083, 0.0002853), (0.6777, -0.7904, 0.0002853), (0.7654, -0.7026, 0.0002853), (1.003, -0.7904, 2.621), (0.9157, -0.7026, 2.621), (0.9157, -0.996, 2.621), (1.003, -0.9083, 2.621), (0.7101, -0.9083, 2.621), (0.7978, -0.996, 2.621), (0.7978, -0.7026, 2.621), (0.7101, -0.7904, 2.621), (1.042, -0.7992, 1.868), (0.9879, -0.8068, 1.547), (0.9269, -0.8104, 1.311), (0.8866, -0.8068, 1.074), (0.8793, -0.7992, 0.7531), (0.9234, -0.7922, 0.3588), (0.9234, -0.9064, 0.3588), (0.8793, -0.8995, 0.7531), (0.8866, -0.8918, 1.074), (0.9269, -0.8882, 1.311), (0.9879, -0.8918, 1.547), (1.042, -0.8995, 1.868), (1.035, -0.9064, 2.262), (0.9496, -0.9914, 2.262), (0.9672, -0.9741, 1.868), (0.9248, -0.9551, 1.547), (0.8693, -0.9461, 1.311), (0.8237, -0.9551, 1.074), (0.8046, -0.9741, 0.7531), (0.8384, -0.9914, 0.3588), (0.7242, -0.9914, 0.3588), (0.7043, -0.9741, 0.7531), (0.7386, -0.9551, 1.074), (0.7916, -0.9461, 1.311), (0.8398, -0.9551, 1.547), (0.8668, -0.9741, 1.868), (0.8354, -0.9914, 2.262), (0.7505, -0.9064, 2.262), (0.7922, -0.8995, 1.868), (0.7767, -0.8918, 1.547), (0.7339, -0.8882, 1.311), (0.6754, -0.8918, 1.074), (0.6297, -0.8995, 0.7531), (0.6393, -0.9064, 0.3588), (0.6393, -0.7922, 0.3588), (0.6297, -0.7992, 0.7531), (0.6754, -0.8068, 1.074), (0.7339, -0.8104, 1.311), (0.7767, -0.8068, 1.547), (0.7922, -0.7992, 1.868), (0.7505, -0.7922, 2.262), (0.8354, -0.7073, 2.262), (0.8668, -0.7245, 1.868), (0.8398, -0.7436, 1.547), (0.7916, -0.7526, 1.311), (0.7386, -0.7436, 1.074), (0.7043, -0.7245, 0.7531), (0.7242, -0.7073, 0.3588), (0.8513, -0.7046, 0.2604), (0.9378, -0.7912, 0.2604), (0.8513, -0.994, 0.2604), (0.6484, -0.9075, 0.2604), (0.735, -0.7046, 0.2604), (0.9378, -0.9075, 0.2604), (0.735, -0.994, 0.2604), (0.6484, -0.7912, 0.2604), (0.8296, -0.7439, 0.309), (0.8927, -0.8917, 0.309), (0.7448, -0.9548, 0.309), (0.6817, -0.8069, 0.309), (0.8927, -0.8069, 0.309), (0.8296, -0.9548, 0.309), (0.6817, -0.8917, 0.309), (0.7448, -0.7439, 0.309)], [], [(72, 8, 15, 76), (83, 58, 71, 87), (37, 18, 21, 50), (51, 20, 23, 64), (16, 17, 22, 23, 20, 21, 18, 19), (0, 16, 19, 36), (1, 17, 16, 0), (36, 19, 18, 37), (50, 21, 20, 51), (64, 23, 22, 65), (8, 9, 10, 11, 12, 13, 14, 15), (58, 59, 70, 71), (59, 60, 69, 70), (60, 61, 68, 69), (61, 62, 67, 68), (62, 63, 66, 67), (63, 64, 65, 66), (82, 44, 57, 86), (44, 45, 56, 57), (45, 46, 55, 56), (46, 47, 54, 55), (47, 48, 53, 54), (48, 49, 52, 53), (49, 50, 51, 52), (81, 30, 43, 85), (30, 31, 42, 43), (31, 32, 41, 42), (32, 33, 40, 41), (33, 34, 39, 40), (34, 35, 38, 39), (35, 36, 37, 38), (80, 7, 29, 84), (7, 6, 28, 29), (6, 5, 27, 28), (5, 4, 26, 27), (4, 3, 25, 26), (3, 2, 24, 25), (2, 1, 0, 24), (84, 29, 30, 81), (29, 28, 31, 30), (28, 27, 32, 31), (27, 26, 33, 32), (26, 25, 34, 33), (25, 24, 35, 34), (24, 0, 36, 35), (86, 57, 58, 83), (57, 56, 59, 58), (56, 55, 60, 59), (55, 54, 61, 60), (54, 53, 62, 61), (53, 52, 63, 62), (52, 51, 64, 63), (85, 43, 44, 82), (43, 42, 45, 44), (42, 41, 46, 45), (41, 40, 47, 46), (40, 39, 48, 47), (39, 38, 49, 48), (38, 37, 50, 49), (17, 1, 65, 22), (1, 2, 66, 65), (2, 3, 67, 66), (3, 4, 68, 67), (4, 5, 69, 68), (5, 6, 70, 69), (6, 7, 71, 70), (11, 74, 78, 12), (13, 75, 79, 14), (9, 73, 77, 10), (8, 72, 73, 9), (10, 77, 74, 11), (12, 78, 75, 13), (14, 79, 76, 15), (80, 72, 76, 87), (7, 80, 87, 71), (74, 85, 82, 78), (75, 86, 83, 79), (73, 84, 81, 77), (72, 80, 84, 73), (77, 81, 85, 74), (78, 82, 86, 75), (79, 83, 87, 76)])
me_cube.materials.append(mat_material)
me_cube.use_remesh_preserve_volume = False
me_cube.use_remesh_preserve_attributes = False
me_cube.use_mirror_vertex_groups = False
me_cube.update()

# ---- objects
ob_noja_tyyny = bpy.data.objects.new('noja-tyyny', me_grid_001)
ob_cylinder = bpy.data.objects.new('Cylinder', me_cylinder)
ob_noja_liitos = bpy.data.objects.new('noja-liitos', me_cube_002)
ob_istuin_tyyny = bpy.data.objects.new('istuin-tyyny', me_grid)
ob_istuin = bpy.data.objects.new('istuin', me_cube_001)
ob_jalat = bpy.data.objects.new('jalat', me_cube)
ob_lamp = bpy.data.objects.new('Lamp', light_lamp)
ob_camera = bpy.data.objects.new('Camera', cam_camera)

# ---- transforms, parenting, visibility, modifiers, constraints
ob_noja_tyyny.location = (2.689e-16, 0.3894, 1.649)
ob_noja_tyyny.rotation_euler = (1.332, 2.158e-16, 1.696e-16)
ob_noja_tyyny.scale = (0.2936, 0.2936, 0.2936)
ob_noja_tyyny.lineart.crease_threshold = 0.0
ob_cylinder.location = (5.314e-09, 0.3278, 1.27)
ob_cylinder.rotation_euler = (-0.2386, -5.249e-17, 6.293e-18)
ob_cylinder.scale = (0.3606, 0.3606, 0.3606)
ob_cylinder.lineart.crease_threshold = 0.0
ob_noja_liitos.location = (5.314e-09, 0.3435, 0.8151)
ob_noja_liitos.scale = (0.2936, 0.2936, 0.2936)
ob_noja_liitos.lineart.crease_threshold = 0.0
_m = ob_noja_liitos.modifiers.new('Mirror', 'MIRROR')
_m.use_clip = True
ob_istuin_tyyny.location = (0.0, 0.0, 0.8561)
ob_istuin_tyyny.scale = (0.2936, 0.2936, 0.2936)
ob_istuin_tyyny.lineart.crease_threshold = 0.0
ob_istuin.location = (5.314e-09, -3.06e-09, 0.8151)
ob_istuin.scale = (0.2936, 0.2936, 0.2936)
ob_istuin.lineart.crease_threshold = 0.0
ob_jalat.location = (0.0, 0.0, 0.0)
ob_jalat.scale = (0.2936, 0.2936, 0.2936)
ob_jalat.lock_rotations_4d = False
ob_jalat.empty_display_type = 'ARROWS'
ob_jalat.lineart.crease_threshold = 0.0
_m = ob_jalat.modifiers.new('Mirror', 'MIRROR')
_m.use_axis = (True, True, False)
ob_lamp.location = (0.0759, -6.281, 5.904)
ob_lamp.rotation_euler = (0.6503, 0.05522, 1.866)
ob_lamp.lock_rotations_4d = False
ob_lamp.empty_display_type = 'ARROWS'
ob_lamp.color = (0.0, 0.0, 0.0, 0.0)
ob_lamp.lineart.crease_threshold = 0.0
ob_camera.location = (1.93, -4.231, 1.651)
ob_camera.rotation_euler = (1.438, 0.0119, 0.3985)
ob_camera.scale = (1.0, 1.0, 1.0)
ob_camera.lock_rotations_4d = False
ob_camera.empty_display_type = 'ARROWS'
ob_camera.color = (0.0, 0.0, 0.0, 0.0)
ob_camera.display_type = 'WIRE'
ob_camera.lineart.crease_threshold = 0.0

# ---- collection membership
col_collection_1.objects.link(ob_noja_tyyny)
col_collection_1.objects.link(ob_cylinder)
col_collection_1.objects.link(ob_noja_liitos)
col_collection_1.objects.link(ob_istuin_tyyny)
col_collection_1.objects.link(ob_istuin)
col_collection_1.objects.link(ob_jalat)
col_collection_1.objects.link(ob_lamp)
col_collection_1.objects.link(ob_camera)

# ---- scene / render settings (as saved in the file)
scene.camera = ob_camera
scene.frame_start = 1; scene.frame_end = 250; scene.frame_set(1)
scene.render.engine = 'BLENDER_EEVEE_NEXT'
scene.render.resolution_percentage = 50
scene.render.dither_intensity = 0.0
scene.cycles.use_denoising = False
scene.cycles.samples = 128
scene.cycles.sampling_pattern = 'TABULATED_SOBOL'
scene.cycles.light_sampling_threshold = 0.0
scene.cycles.use_adaptive_sampling = False
scene.cycles.use_light_tree = False
scene.cycles.blur_glossy = 0.0
scene.cycles.sample_clamp_indirect = 0.0
scene.view_settings.view_transform = 'Standard'
bpy.context.view_layer.update()
